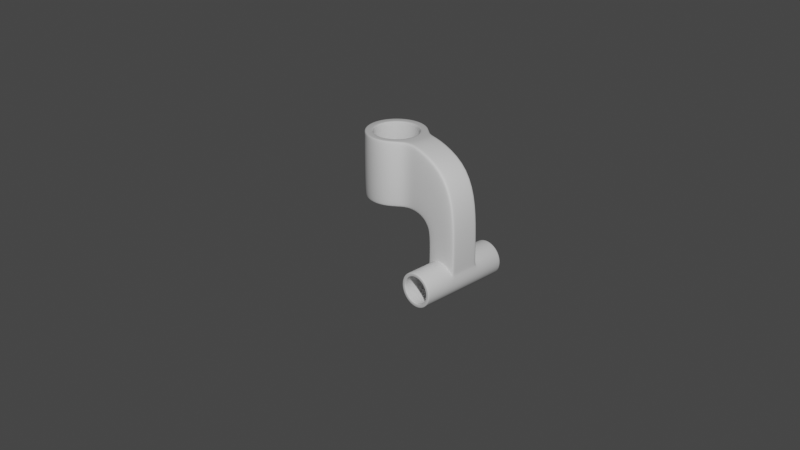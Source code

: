 # Source: metal-part-7.blend  (saved by Blender 3.6.13; exported with 4.5.12 LTS)
import bpy
from mathutils import Matrix  # noqa: F401  (used for matrix-valued properties, if any)

bpy.ops.wm.read_factory_settings(use_empty=True)
scene = bpy.context.scene
scene.name = 'Scene'

# ---- collections
col_collection = bpy.data.collections.new('Collection'); scene.collection.children.link(col_collection)
col_metal_part = bpy.data.collections.new('Metal Part'); scene.collection.children.link(col_metal_part)

# ---- node groups
ng_auto_smooth = bpy.data.node_groups.new('Auto Smooth', 'GeometryNodeTree')
_s = ng_auto_smooth.interface.new_socket(name='Geometry', in_out='OUTPUT', socket_type='NodeSocketGeometry')
_s = ng_auto_smooth.interface.new_socket(name='Geometry', in_out='INPUT', socket_type='NodeSocketGeometry')
_s = ng_auto_smooth.interface.new_socket(name='Angle', in_out='INPUT', socket_type='NodeSocketFloat')
_s.subtype = 'ANGLE'
_s.min_value = 0.0
_s.max_value = 3.142
ng_auto_smooth.is_modifier = True
_N = ng_auto_smooth.nodes; _L = ng_auto_smooth.links
n0 = _N.new('NodeGroupOutput'); n0.name = 'Group Output'; n0.location = (480, -100)
n1 = _N.new('NodeGroupInput'); n1.name = 'Group Input'; n1.location = (-420, -300)
n2 = _N.new('NodeGroupInput'); n2.name = 'Group Input.001'; n2.location = (-60, -100)
n3 = _N.new('GeometryNodeSetShadeSmooth'); n3.name = 'Set Shade Smooth'; n3.location = (120, -100)
n3.domain = 'EDGE'
n4 = _N.new('GeometryNodeSetShadeSmooth'); n4.name = 'Set Shade Smooth.001'; n4.location = (300, -100)
n5 = _N.new('GeometryNodeInputMeshEdgeAngle'); n5.name = 'Edge Angle'; n5.location = (-420, -220)
n6 = _N.new('GeometryNodeInputEdgeSmooth'); n6.name = 'Is Edge Smooth'; n6.location = (-60, -160)
n7 = _N.new('GeometryNodeInputShadeSmooth'); n7.name = 'Is Face Smooth'; n7.location = (-240, -340)
n8 = _N.new('FunctionNodeBooleanMath'); n8.name = 'Boolean Math'; n8.location = (-60, -220)
n9 = _N.new('FunctionNodeCompare'); n9.name = 'Compare'; n9.location = (-240, -180)
n9.operation = 'LESS_EQUAL'
_L.new(n5.outputs[0], n9.inputs[0])
_L.new(n4.outputs[0], n0.inputs[0])
_L.new(n1.outputs[1], n9.inputs[1])
_L.new(n9.outputs[0], n8.inputs[0])
_L.new(n7.outputs[0], n8.inputs[1])
_L.new(n2.outputs[0], n3.inputs[0])
_L.new(n6.outputs[0], n3.inputs[1])
_L.new(n3.outputs[0], n4.inputs[0])
_L.new(n8.outputs[0], n3.inputs[2])
n0.is_active_output = True

# ---- world
world_world = bpy.data.worlds.new('World'); scene.world = world_world
world_world.use_nodes = True; world_world.node_tree.nodes.clear()
_N = world_world.node_tree.nodes; _L = world_world.node_tree.links
n0 = _N.new('ShaderNodeOutputWorld'); n0.name = 'World Output'; n0.location = (300, 300)
n1 = _N.new('ShaderNodeBackground'); n1.name = 'Background'; n1.location = (10, 300)
n1.inputs[0].default_value = (0.05088, 0.05088, 0.05088, 1.0)
_L.new(n1.outputs[0], n0.inputs[0])
n0.is_active_output = True
world_world.color = (0.05088, 0.05088, 0.05088)
world_world.use_sun_shadow = False
world_world.sun_shadow_jitter_overblur = 0.0

# ---- cameras
cam_camera = bpy.data.cameras.new('Camera')
cam_camera.clip_end = 100.0
cam_camera.ortho_scale = 7.314

# ---- lights
light_light = bpy.data.lights.new('Light', 'POINT')
light_light.transmission_factor = 0.0
light_light.energy = 1000.0
light_light.shadow_soft_size = 0.1
light_light.shadow_maximum_resolution = 0.006
light_light.use_absolute_resolution = True

# ---- meshes
me_cylinder_001 = bpy.data.meshes.new('Cylinder.001')
me_cylinder_001.from_pydata([(0.5667, -0.166, 0.1814), (0.5667, -8.278e-09, 0.1814), (0.5921, -7.169e-09, 0.08669), (0.5921, -0.166, 0.08669), (0.6614, -4.139e-09, 0.01738), (0.6614, -0.166, 0.01738), (0.7561, 0.0, -0.007996), (0.7561, -0.166, -0.007996), (0.8508, 4.139e-09, 0.01738), (0.8508, -0.166, 0.01738), (0.9201, 7.169e-09, 0.08669), (0.9201, -0.166, 0.08669), (0.9454, 8.278e-09, 0.1814), (0.9454, -0.166, 0.1814), (0.9201, 7.169e-09, 0.2761), (0.8508, -0.166, 0.3454), (0.7561, -0.166, 0.3708), (0.6614, -0.166, 0.3454), (0.5921, -7.169e-09, 0.2761), (0.9201, 7.169e-09, 0.615), (0.8508, 4.139e-09, 0.615), (0.8508, -0.166, 0.615), (0.7561, 0.0, 0.615), (0.7561, -0.166, 0.615), (0.6614, -4.139e-09, 0.615), (0.6614, -0.166, 0.615), (0.5921, -7.169e-09, 0.615), (0.3991, -1.56e-08, 1.12), (0.3991, -1.56e-08, 1.291), (0.2976, -2.004e-08, 1.462), (0.3991, -1.56e-08, 1.462), (-0.3714, -4.928e-08, 0.9488), (-0.3714, -4.928e-08, 1.12), (-0.3714, -4.928e-08, 1.291), (-0.3265, -0.1672, 0.9488), (0.2976, -2.004e-08, 0.7778), (-0.3265, -0.1672, 1.12), (-0.3265, -0.1672, 1.291), (-0.2041, -0.2897, 0.9488), (-0.2041, -0.2897, 1.12), (-0.2041, -0.2897, 1.291), (-0.03688, -0.3345, 0.9488), (-0.03688, -0.3345, 1.12), (-0.03688, -0.3345, 1.291), (0.1304, -0.2897, 0.9488), (0.1304, -0.2897, 1.12), (0.1304, -0.2897, 1.291), (0.2528, -0.1672, 0.9488), (0.2528, -0.1672, 1.12), (0.2528, -0.1672, 1.291), (0.3991, -1.56e-08, 0.9488), (0.3991, -0.1672, 1.291), (0.3991, -0.1672, 1.12), (0.3991, -0.1672, 0.9488), (0.3991, -1.56e-08, 0.7778), (0.6717, -0.1666, 1.177), (0.6065, -0.1666, 1.018), (0.5444, -0.1666, 0.8658), (0.4957, -1.138e-08, 0.7476), (0.7393, -7.323e-10, 1.327), (0.7955, -0.1663, 0.9202), (0.7125, -0.1663, 0.835), (0.5546, -8.808e-09, 0.6881), (0.6326, -0.1663, 0.764), (0.8968, 6.15e-09, 1.03), (0.9201, 7.169e-09, 0.2957), (0.5921, -7.169e-09, 0.2957), (0.8508, -0.166, 0.361), (0.7561, -0.166, 0.3849), (0.6614, -0.166, 0.361), (0.9201, -0.1851, 0.2761), (0.8508, -0.1851, 0.3454), (0.7561, -0.1851, 0.3708), (0.6614, -0.1851, 0.3454), (0.5921, -0.1851, 0.2761), (0.2028, -2.418e-08, 1.447), (0.2259, -2.318e-08, 1.462), (0.2096, -2.389e-08, 1.458), (0.1707, -0.1199, 1.447), (0.1908, -0.1315, 1.462), (0.1766, -0.1233, 1.458), (0.08298, -0.2076, 1.447), (0.09506, -0.2285, 1.462), (0.08652, -0.2137, 1.458), (-0.03688, -0.2397, 1.447), (-0.03688, -0.2644, 1.462), (-0.03688, -0.247, 1.458), (-0.1567, -0.2076, 1.447), (-0.1688, -0.2285, 1.462), (-0.1603, -0.2137, 1.458), (-0.2445, -0.1199, 1.447), (-0.2646, -0.1315, 1.462), (-0.2504, -0.1233, 1.458), (-0.2766, -4.514e-08, 1.447), (-0.2996, -4.615e-08, 1.462), (-0.2833, -4.543e-08, 1.458), (0.2028, -2.418e-08, 0.7923), (0.2259, -2.318e-08, 0.7778), (0.2096, -2.389e-08, 0.7821), (0.1707, -0.1199, 0.7923), (0.1908, -0.1315, 0.7778), (0.1766, -0.1233, 0.7821), (0.08298, -0.2076, 0.7923), (0.09506, -0.2285, 0.7778), (0.08652, -0.2137, 0.7821), (-0.03688, -0.2397, 0.7923), (-0.03688, -0.2644, 0.7778), (-0.03688, -0.247, 0.7821), (-0.1567, -0.2076, 0.7923), (-0.1688, -0.2285, 0.7778), (-0.1603, -0.2137, 0.7821), (-0.2445, -0.1199, 0.7923), (-0.2646, -0.1315, 0.7778), (-0.2504, -0.1233, 0.7821), (-0.2766, -4.514e-08, 0.7923), (-0.2996, -4.615e-08, 0.7778), (-0.2833, -4.543e-08, 0.7821), (0.5733, -0.5017, 0.1814), (0.5667, -0.4847, 0.1814), (0.5686, -0.4967, 0.1814), (0.5921, -0.4847, 0.08669), (0.5978, -0.5017, 0.09002), (0.5937, -0.4967, 0.08767), (0.6614, -0.4847, 0.01738), (0.6647, -0.5017, 0.02314), (0.6623, -0.4967, 0.01906), (0.7561, -0.4847, -0.007996), (0.7561, -0.5017, -0.001338), (0.7561, -0.4967, -0.006046), (0.8508, -0.4847, 0.01738), (0.8474, -0.5017, 0.02314), (0.8498, -0.4967, 0.01906), (0.9201, -0.4847, 0.08669), (0.9143, -0.5017, 0.09002), (0.9184, -0.4967, 0.08767), (0.9454, -0.4847, 0.1814), (0.9388, -0.5017, 0.1814), (0.9435, -0.4967, 0.1814), (0.9201, -0.4847, 0.2761), (0.9143, -0.5017, 0.2727), (0.9184, -0.4967, 0.2751), (0.8508, -0.4847, 0.3454), (0.8474, -0.5017, 0.3396), (0.8498, -0.4967, 0.3437), (0.7561, -0.4847, 0.3708), (0.7561, -0.5017, 0.3641), (0.7561, -0.4967, 0.3688), (0.6614, -0.4847, 0.3454), (0.6647, -0.5017, 0.3396), (0.6623, -0.4967, 0.3437), (0.5921, -0.4847, 0.2761), (0.5978, -0.5017, 0.2727), (0.5937, -0.4967, 0.2751), (0.6094, -0.4847, 0.1814), (0.6028, -0.5017, 0.1814), (0.6075, -0.4967, 0.1814), (0.6233, -0.5017, 0.1047), (0.6291, -0.4847, 0.1081), (0.6274, -0.4967, 0.1071), (0.6794, -0.5017, 0.04862), (0.6827, -0.4847, 0.05439), (0.6818, -0.4967, 0.0527), (0.7561, -0.5017, 0.02809), (0.7561, -0.4847, 0.03474), (0.7561, -0.4967, 0.03279), (0.8327, -0.5017, 0.04862), (0.8294, -0.4847, 0.05439), (0.8304, -0.4967, 0.0527), (0.8888, -0.5017, 0.1047), (0.8831, -0.4847, 0.1081), (0.8847, -0.4967, 0.1071), (0.9094, -0.5017, 0.1814), (0.9027, -0.4847, 0.1814), (0.9047, -0.4967, 0.1814), (0.8888, -0.5017, 0.258), (0.8831, -0.4847, 0.2547), (0.8847, -0.4967, 0.2557), (0.8327, -0.5017, 0.3141), (0.8294, -0.4847, 0.3084), (0.8304, -0.4967, 0.3101), (0.7561, -0.5017, 0.3347), (0.7561, -0.4847, 0.328), (0.7561, -0.4967, 0.33), (0.6794, -0.5017, 0.3141), (0.6827, -0.4847, 0.3084), (0.6818, -0.4967, 0.3101), (0.6233, -0.5017, 0.258), (0.6291, -0.4847, 0.2547), (0.6274, -0.4967, 0.2557), (0.9201, -0.1453, 0.2761), (0.9181, -0.166, 0.2753), (0.5921, -0.1453, 0.2761), (0.59, -0.166, 0.2765), (0.9201, -0.1453, 0.615), (0.9184, -0.1599, 0.615), (0.5921, -0.1453, 0.615), (0.5944, -0.1599, 0.615), (0.2526, -0.1466, 1.462), (0.2527, -0.1612, 1.459), (0.3991, -0.1466, 1.462), (0.3991, -0.1612, 1.459), (0.1227, -0.2765, 1.462), (0.1281, -0.2858, 1.459), (-0.03688, -0.3196, 1.462), (-0.03688, -0.3301, 1.459), (-0.1971, -0.2775, 1.462), (-0.2021, -0.2861, 1.459), (-0.315, -0.1606, 1.462), (-0.3232, -0.1653, 1.459), (-0.3582, -4.87e-08, 1.462), (-0.3675, -4.911e-08, 1.459), (0.2526, -0.1466, 0.7778), (0.2527, -0.1612, 0.7801), (0.1227, -0.2765, 0.7778), (0.1281, -0.2858, 0.7801), (-0.03688, -0.3196, 0.7778), (-0.03688, -0.3301, 0.7801), (-0.1971, -0.2775, 0.7778), (-0.2021, -0.2861, 0.7801), (-0.315, -0.1606, 0.7778), (-0.3232, -0.1653, 0.7801), (-0.3582, -4.87e-08, 0.7778), (-0.3675, -4.911e-08, 0.7801), (0.3991, -0.1466, 0.7778), (0.3991, -0.1612, 0.7802), (0.7393, -0.146, 1.327), (0.7383, -0.1606, 1.325), (0.4957, -0.146, 0.7476), (0.4966, -0.1606, 0.7497), (0.8968, -0.1456, 1.03), (0.8953, -0.1602, 1.028), (0.5546, -0.1456, 0.6881), (0.5561, -0.1602, 0.6896), (0.9201, -0.1453, 0.2957), (0.9183, -0.1599, 0.2974), (0.5921, -0.1453, 0.2957), (0.5944, -0.1599, 0.2979), (0.6094, -6.41e-09, 0.1814), (0.6291, -5.551e-09, 0.1081), (0.6827, -3.205e-09, 0.05439), (0.7561, 0.0, 0.03474), (0.8294, 3.205e-09, 0.05439), (0.8831, 5.551e-09, 0.1081), (0.9027, 6.41e-09, 0.1814), (0.8831, 5.551e-09, 0.2547), (0.8294, 3.205e-09, 0.3084), (0.7561, 0.0, 0.328), (0.6827, -3.205e-09, 0.3084), (0.6291, -5.551e-09, 0.2547), (0.5667, 0.166, 0.1814), (0.5921, 0.166, 0.08669), (0.6614, 0.166, 0.01738), (0.7561, 0.166, -0.007996), (0.8508, 0.166, 0.01738), (0.9201, 0.166, 0.08669), (0.9454, 0.166, 0.1814), (0.8508, 0.166, 0.3454), (0.7561, 0.166, 0.3708), (0.6614, 0.166, 0.3454), (0.8508, 0.166, 0.615), (0.7561, 0.166, 0.615), (0.6614, 0.166, 0.615), (-0.3265, 0.1672, 0.9488), (-0.3265, 0.1672, 1.12), (-0.3265, 0.1672, 1.291), (-0.2041, 0.2897, 0.9488), (-0.2041, 0.2897, 1.12), (-0.2041, 0.2897, 1.291), (-0.03688, 0.3345, 0.9488), (-0.03688, 0.3345, 1.12), (-0.03688, 0.3345, 1.291), (0.1304, 0.2897, 0.9488), (0.1304, 0.2897, 1.12), (0.1304, 0.2897, 1.291), (0.2528, 0.1672, 0.9488), (0.2528, 0.1672, 1.12), (0.2528, 0.1672, 1.291), (0.3991, 0.1672, 1.291), (0.3991, 0.1672, 1.12), (0.3991, 0.1672, 0.9488), (0.6717, 0.1666, 1.177), (0.6065, 0.1666, 1.018), (0.5444, 0.1666, 0.8658), (0.7955, 0.1663, 0.9202), (0.7125, 0.1663, 0.835), (0.6326, 0.1663, 0.764), (0.8508, 0.166, 0.361), (0.7561, 0.166, 0.3849), (0.6614, 0.166, 0.361), (0.9201, 0.1851, 0.2761), (0.8508, 0.1851, 0.3454), (0.7561, 0.1851, 0.3708), (0.6614, 0.1851, 0.3454), (0.5921, 0.1851, 0.2761), (0.1707, 0.1199, 1.447), (0.1908, 0.1315, 1.462), (0.1766, 0.1233, 1.458), (0.08298, 0.2076, 1.447), (0.09506, 0.2285, 1.462), (0.08652, 0.2137, 1.458), (-0.03688, 0.2397, 1.447), (-0.03688, 0.2644, 1.462), (-0.03688, 0.247, 1.458), (-0.1567, 0.2076, 1.447), (-0.1688, 0.2285, 1.462), (-0.1603, 0.2137, 1.458), (-0.2445, 0.1199, 1.447), (-0.2646, 0.1315, 1.462), (-0.2504, 0.1233, 1.458), (0.1707, 0.1199, 0.7923), (0.1908, 0.1315, 0.7778), (0.1766, 0.1233, 0.7821), (0.08298, 0.2076, 0.7923), (0.09506, 0.2285, 0.7778), (0.08652, 0.2137, 0.7821), (-0.03688, 0.2397, 0.7923), (-0.03688, 0.2644, 0.7778), (-0.03688, 0.247, 0.7821), (-0.1567, 0.2076, 0.7923), (-0.1688, 0.2285, 0.7778), (-0.1603, 0.2137, 0.7821), (-0.2445, 0.1199, 0.7923), (-0.2646, 0.1315, 0.7778), (-0.2504, 0.1233, 0.7821), (0.5733, 0.5017, 0.1814), (0.5667, 0.4847, 0.1814), (0.5686, 0.4967, 0.1814), (0.5921, 0.4847, 0.08669), (0.5978, 0.5017, 0.09002), (0.5937, 0.4967, 0.08767), (0.6614, 0.4847, 0.01738), (0.6647, 0.5017, 0.02314), (0.6623, 0.4967, 0.01906), (0.7561, 0.4847, -0.007996), (0.7561, 0.5017, -0.001338), (0.7561, 0.4967, -0.006046), (0.8508, 0.4847, 0.01738), (0.8474, 0.5017, 0.02314), (0.8498, 0.4967, 0.01906), (0.9201, 0.4847, 0.08669), (0.9143, 0.5017, 0.09002), (0.9184, 0.4967, 0.08767), (0.9454, 0.4847, 0.1814), (0.9388, 0.5017, 0.1814), (0.9435, 0.4967, 0.1814), (0.9201, 0.4847, 0.2761), (0.9143, 0.5017, 0.2727), (0.9184, 0.4967, 0.2751), (0.8508, 0.4847, 0.3454), (0.8474, 0.5017, 0.3396), (0.8498, 0.4967, 0.3437), (0.7561, 0.4847, 0.3708), (0.7561, 0.5017, 0.3641), (0.7561, 0.4967, 0.3688), (0.6614, 0.4847, 0.3454), (0.6647, 0.5017, 0.3396), (0.6623, 0.4967, 0.3437), (0.5921, 0.4847, 0.2761), (0.5978, 0.5017, 0.2727), (0.5937, 0.4967, 0.2751), (0.6094, 0.4847, 0.1814), (0.6028, 0.5017, 0.1814), (0.6075, 0.4967, 0.1814), (0.6233, 0.5017, 0.1047), (0.6291, 0.4847, 0.1081), (0.6274, 0.4967, 0.1071), (0.6794, 0.5017, 0.04862), (0.6827, 0.4847, 0.05439), (0.6818, 0.4967, 0.0527), (0.7561, 0.5017, 0.02809), (0.7561, 0.4847, 0.03474), (0.7561, 0.4967, 0.03279), (0.8327, 0.5017, 0.04862), (0.8294, 0.4847, 0.05439), (0.8304, 0.4967, 0.0527), (0.8888, 0.5017, 0.1047), (0.8831, 0.4847, 0.1081), (0.8847, 0.4967, 0.1071), (0.9094, 0.5017, 0.1814), (0.9027, 0.4847, 0.1814), (0.9047, 0.4967, 0.1814), (0.8888, 0.5017, 0.258), (0.8831, 0.4847, 0.2547), (0.8847, 0.4967, 0.2557), (0.8327, 0.5017, 0.3141), (0.8294, 0.4847, 0.3084), (0.8304, 0.4967, 0.3101), (0.7561, 0.5017, 0.3347), (0.7561, 0.4847, 0.328), (0.7561, 0.4967, 0.33), (0.6794, 0.5017, 0.3141), (0.6827, 0.4847, 0.3084), (0.6818, 0.4967, 0.3101), (0.6233, 0.5017, 0.258), (0.6291, 0.4847, 0.2547), (0.6274, 0.4967, 0.2557), (0.9201, 0.1453, 0.2761), (0.9181, 0.166, 0.2753), (0.5921, 0.1453, 0.2761), (0.59, 0.166, 0.2765), (0.9201, 0.1453, 0.615), (0.9184, 0.1599, 0.615), (0.5921, 0.1453, 0.615), (0.5944, 0.1599, 0.615), (0.2526, 0.1466, 1.462), (0.2527, 0.1612, 1.459), (0.3991, 0.1466, 1.462), (0.3991, 0.1612, 1.459), (0.1227, 0.2765, 1.462), (0.1281, 0.2858, 1.459), (-0.03688, 0.3196, 1.462), (-0.03688, 0.3301, 1.459), (-0.1971, 0.2775, 1.462), (-0.2021, 0.2861, 1.459), (-0.315, 0.1606, 1.462), (-0.3232, 0.1653, 1.459), (0.2526, 0.1466, 0.7778), (0.2527, 0.1612, 0.7801), (0.1227, 0.2765, 0.7778), (0.1281, 0.2858, 0.7801), (-0.03688, 0.3196, 0.7778), (-0.03688, 0.3301, 0.7801), (-0.1971, 0.2775, 0.7778), (-0.2021, 0.2861, 0.7801), (-0.315, 0.1606, 0.7778), (-0.3232, 0.1653, 0.7801), (0.3991, 0.1466, 0.7778), (0.3991, 0.1612, 0.7802), (0.7393, 0.146, 1.327), (0.7383, 0.1606, 1.325), (0.4957, 0.146, 0.7476), (0.4966, 0.1606, 0.7497), (0.8968, 0.1456, 1.03), (0.8953, 0.1602, 1.028), (0.5546, 0.1456, 0.6881), (0.5561, 0.1602, 0.6896), (0.9201, 0.1453, 0.2957), (0.9183, 0.1599, 0.2974), (0.5921, 0.1453, 0.2957), (0.5944, 0.1599, 0.2979)], [], [(7, 9, 129, 126), (9, 11, 132, 129), (3, 2, 4, 5), (13, 70, 138, 135), (11, 10, 12, 13), (138, 70, 71, 141), (141, 71, 72, 144), (144, 72, 73, 147), (147, 73, 74, 150), (118, 0, 3, 120), (196, 236, 69, 25), (120, 3, 5, 123), (69, 68, 23, 25), (72, 16, 17, 73), (68, 67, 21, 23), (71, 15, 16, 72), (190, 234, 67, 15), (189, 13, 12, 14), (9, 8, 10, 11), (7, 6, 8, 9), (5, 7, 126, 123), (5, 4, 6, 7), (150, 74, 0, 118), (1, 0, 191, 18), (194, 230, 60, 21), (203, 201, 82, 85), (225, 59, 30, 199), (56, 55, 51, 52), (57, 56, 52, 53), (66, 235, 195, 26), (233, 65, 19, 193), (193, 19, 64, 229), (49, 48, 52, 51), (29, 197, 199, 30), (205, 203, 85, 88), (209, 207, 91, 94), (229, 64, 59, 225), (228, 232, 63, 57), (58, 227, 223, 54), (207, 205, 88, 91), (206, 208, 37, 40), (48, 47, 53, 52), (35, 211, 100, 97), (48, 49, 46, 45), (47, 48, 45, 44), (211, 213, 103, 100), (45, 46, 43, 42), (44, 45, 42, 41), (213, 215, 106, 103), (42, 43, 40, 39), (41, 42, 39, 38), (215, 217, 109, 106), (39, 40, 37, 36), (38, 39, 36, 34), (217, 219, 112, 109), (36, 37, 33, 32), (34, 36, 32, 31), (219, 221, 115, 112), (197, 29, 76, 79), (201, 197, 79, 82), (212, 224, 53, 47), (232, 196, 25, 63), (62, 231, 227, 58), (63, 61, 56, 57), (61, 60, 55, 56), (226, 200, 51, 55), (23, 21, 60, 61), (25, 23, 61, 63), (26, 195, 231, 62), (200, 198, 49, 51), (236, 192, 17, 69), (216, 214, 44, 41), (81, 102, 105, 84), (224, 228, 57, 53), (220, 218, 38, 34), (211, 35, 54, 223), (75, 96, 99, 78), (90, 111, 114, 93), (214, 212, 47, 44), (84, 105, 108, 87), (218, 216, 41, 38), (78, 99, 102, 81), (222, 220, 34, 31), (87, 108, 111, 90), (198, 202, 46, 49), (202, 204, 43, 46), (230, 226, 55, 60), (204, 206, 40, 43), (208, 210, 33, 37), (11, 13, 135, 132), (117, 121, 156, 154), (121, 124, 159, 156), (124, 127, 162, 159), (127, 130, 165, 162), (130, 133, 168, 165), (133, 136, 171, 168), (136, 139, 174, 171), (139, 142, 177, 174), (142, 145, 180, 177), (145, 148, 183, 180), (148, 151, 186, 183), (151, 117, 154, 186), (18, 191, 235, 66), (75, 78, 80, 77), (77, 80, 79, 76), (78, 81, 83, 80), (80, 83, 82, 79), (81, 84, 86, 83), (83, 86, 85, 82), (84, 87, 89, 86), (86, 89, 88, 85), (87, 90, 92, 89), (89, 92, 91, 88), (90, 93, 95, 92), (92, 95, 94, 91), (112, 115, 116, 113), (113, 116, 114, 111), (109, 112, 113, 110), (110, 113, 111, 108), (106, 109, 110, 107), (107, 110, 108, 105), (103, 106, 107, 104), (104, 107, 105, 102), (100, 103, 104, 101), (101, 104, 102, 99), (97, 100, 101, 98), (98, 101, 99, 96), (121, 117, 119, 122), (122, 119, 118, 120), (124, 121, 122, 125), (125, 122, 120, 123), (127, 124, 125, 128), (128, 125, 123, 126), (130, 127, 128, 131), (131, 128, 126, 129), (133, 130, 131, 134), (134, 131, 129, 132), (136, 133, 134, 137), (137, 134, 132, 135), (139, 136, 137, 140), (140, 137, 135, 138), (142, 139, 140, 143), (143, 140, 138, 141), (145, 142, 143, 146), (146, 143, 141, 144), (148, 145, 146, 149), (149, 146, 144, 147), (151, 148, 149, 152), (152, 149, 147, 150), (117, 151, 152, 119), (119, 152, 150, 118), (157, 153, 155, 158), (158, 155, 154, 156), (160, 157, 158, 161), (161, 158, 156, 159), (163, 160, 161, 164), (164, 161, 159, 162), (166, 163, 164, 167), (167, 164, 162, 165), (169, 166, 167, 170), (170, 167, 165, 168), (172, 169, 170, 173), (173, 170, 168, 171), (175, 172, 173, 176), (176, 173, 171, 174), (178, 175, 176, 179), (179, 176, 174, 177), (181, 178, 179, 182), (182, 179, 177, 180), (184, 181, 182, 185), (185, 182, 180, 183), (187, 184, 185, 188), (188, 185, 183, 186), (153, 187, 188, 155), (155, 188, 186, 154), (189, 14, 65, 233), (234, 194, 21, 67), (16, 15, 67, 68), (17, 16, 68, 69), (236, 196, 195, 235), (233, 193, 194, 234), (225, 199, 200, 226), (229, 225, 226, 230), (197, 201, 202, 198), (201, 203, 204, 202), (203, 205, 206, 204), (205, 207, 208, 206), (207, 209, 210, 208), (198, 200, 199, 197), (224, 212, 211, 223), (220, 222, 221, 219), (218, 220, 219, 217), (216, 218, 217, 215), (214, 216, 215, 213), (212, 214, 213, 211), (228, 224, 223, 227), (232, 228, 227, 231), (193, 229, 230, 194), (196, 232, 231, 195), (189, 233, 234, 190), (190, 15, 71, 70), (17, 192, 74, 73), (191, 192, 236, 235), (189, 190, 70, 13), (0, 1, 2, 3), (192, 191, 0, 74), (184, 187, 248, 247), (178, 181, 246, 245), (172, 175, 244, 243), (187, 153, 237, 248), (166, 169, 242, 241), (160, 163, 240, 239), (181, 184, 247, 246), (175, 178, 245, 244), (169, 172, 243, 242), (153, 157, 238, 237), (163, 166, 241, 240), (157, 160, 239, 238), (252, 333, 336, 253), (253, 336, 339, 254), (250, 251, 4, 2), (255, 342, 345, 289), (254, 255, 12, 10), (345, 348, 290, 289), (348, 351, 291, 290), (351, 354, 292, 291), (354, 357, 293, 292), (325, 327, 250, 249), (403, 261, 288, 439), (327, 330, 251, 250), (288, 261, 260, 287), (291, 292, 258, 257), (287, 260, 259, 286), (290, 291, 257, 256), (397, 256, 286, 437), (396, 14, 12, 255), (253, 254, 10, 8), (252, 253, 8, 6), (251, 330, 333, 252), (251, 252, 6, 4), (357, 325, 249, 293), (1, 18, 398, 249), (401, 259, 283, 433), (410, 301, 298, 408), (428, 406, 30, 59), (281, 278, 277, 280), (282, 279, 278, 281), (66, 26, 402, 438), (436, 400, 19, 65), (400, 432, 64, 19), (276, 277, 278, 275), (29, 30, 406, 404), (412, 304, 301, 410), (209, 94, 307, 414), (432, 428, 59, 64), (431, 282, 285, 435), (58, 54, 426, 430), (414, 307, 304, 412), (413, 267, 264, 415), (275, 278, 279, 274), (35, 97, 310, 416), (275, 272, 273, 276), (274, 271, 272, 275), (416, 310, 313, 418), (272, 269, 270, 273), (271, 268, 269, 272), (418, 313, 316, 420), (269, 266, 267, 270), (268, 265, 266, 269), (420, 316, 319, 422), (266, 263, 264, 267), (265, 262, 263, 266), (422, 319, 322, 424), (263, 32, 33, 264), (262, 31, 32, 263), (424, 322, 115, 221), (404, 295, 76, 29), (408, 298, 295, 404), (417, 274, 279, 427), (435, 285, 261, 403), (62, 58, 430, 434), (285, 282, 281, 284), (284, 281, 280, 283), (429, 280, 277, 407), (260, 284, 283, 259), (261, 285, 284, 260), (26, 62, 434, 402), (407, 277, 276, 405), (439, 288, 258, 399), (421, 268, 271, 419), (297, 300, 315, 312), (427, 279, 282, 431), (425, 262, 265, 423), (416, 426, 54, 35), (75, 294, 309, 96), (306, 93, 114, 321), (419, 271, 274, 417), (300, 303, 318, 315), (423, 265, 268, 421), (294, 297, 312, 309), (222, 31, 262, 425), (303, 306, 321, 318), (405, 276, 273, 409), (409, 273, 270, 411), (433, 283, 280, 429), (411, 270, 267, 413), (415, 264, 33, 210), (254, 339, 342, 255), (324, 361, 363, 328), (328, 363, 366, 331), (331, 366, 369, 334), (334, 369, 372, 337), (337, 372, 375, 340), (340, 375, 378, 343), (343, 378, 381, 346), (346, 381, 384, 349), (349, 384, 387, 352), (352, 387, 390, 355), (355, 390, 393, 358), (358, 393, 361, 324), (18, 66, 438, 398), (75, 77, 296, 294), (77, 76, 295, 296), (294, 296, 299, 297), (296, 295, 298, 299), (297, 299, 302, 300), (299, 298, 301, 302), (300, 302, 305, 303), (302, 301, 304, 305), (303, 305, 308, 306), (305, 304, 307, 308), (306, 308, 95, 93), (308, 307, 94, 95), (322, 323, 116, 115), (323, 321, 114, 116), (319, 320, 323, 322), (320, 318, 321, 323), (316, 317, 320, 319), (317, 315, 318, 320), (313, 314, 317, 316), (314, 312, 315, 317), (310, 311, 314, 313), (311, 309, 312, 314), (97, 98, 311, 310), (98, 96, 309, 311), (328, 329, 326, 324), (329, 327, 325, 326), (331, 332, 329, 328), (332, 330, 327, 329), (334, 335, 332, 331), (335, 333, 330, 332), (337, 338, 335, 334), (338, 336, 333, 335), (340, 341, 338, 337), (341, 339, 336, 338), (343, 344, 341, 340), (344, 342, 339, 341), (346, 347, 344, 343), (347, 345, 342, 344), (349, 350, 347, 346), (350, 348, 345, 347), (352, 353, 350, 349), (353, 351, 348, 350), (355, 356, 353, 352), (356, 354, 351, 353), (358, 359, 356, 355), (359, 357, 354, 356), (324, 326, 359, 358), (326, 325, 357, 359), (364, 365, 362, 360), (365, 363, 361, 362), (367, 368, 365, 364), (368, 366, 363, 365), (370, 371, 368, 367), (371, 369, 366, 368), (373, 374, 371, 370), (374, 372, 369, 371), (376, 377, 374, 373), (377, 375, 372, 374), (379, 380, 377, 376), (380, 378, 375, 377), (382, 383, 380, 379), (383, 381, 378, 380), (385, 386, 383, 382), (386, 384, 381, 383), (388, 389, 386, 385), (389, 387, 384, 386), (391, 392, 389, 388), (392, 390, 387, 389), (394, 395, 392, 391), (395, 393, 390, 392), (360, 362, 395, 394), (362, 361, 393, 395), (396, 436, 65, 14), (437, 286, 259, 401), (257, 287, 286, 256), (258, 288, 287, 257), (439, 438, 402, 403), (436, 437, 401, 400), (428, 429, 407, 406), (432, 433, 429, 428), (404, 405, 409, 408), (408, 409, 411, 410), (410, 411, 413, 412), (412, 413, 415, 414), (414, 415, 210, 209), (405, 404, 406, 407), (427, 426, 416, 417), (425, 424, 221, 222), (423, 422, 424, 425), (421, 420, 422, 423), (419, 418, 420, 421), (417, 416, 418, 419), (431, 430, 426, 427), (435, 434, 430, 431), (400, 401, 433, 432), (403, 402, 434, 435), (396, 397, 437, 436), (397, 289, 290, 256), (258, 292, 293, 399), (398, 438, 439, 399), (396, 255, 289, 397), (249, 250, 2, 1), (399, 293, 249, 398), (391, 247, 248, 394), (385, 245, 246, 388), (379, 243, 244, 382), (394, 248, 237, 360), (373, 241, 242, 376), (367, 239, 240, 370), (388, 246, 247, 391), (382, 244, 245, 385), (376, 242, 243, 379), (360, 237, 238, 364), (370, 240, 241, 373), (364, 238, 239, 367)])
me_cylinder_001.polygons.foreach_set('use_smooth', [True] * 436)
_uv = me_cylinder_001.uv_layers.new(name='UVMap')
_uv.uv.foreach_set('vector', [0.75, 0.25, 0.6667, 0.25, 0.6667, 0.01269, 0.75, 0.01269, 0.6667, 0.25, 0.5833, 0.25, 0.5833, 0.01269, 0.6667, 0.01269, 0.9167, 0.25, 0.9167, 0.5, 0.8333, 0.5, 0.8333, 0.25, 0.5, 0.25, 0.4167, 0.2357, 0.4167, 0.01269, 0.5, 0.01269, 0.5833, 0.25, 0.5833, 0.5, 0.5, 0.5, 0.5, 0.25, 0.4167, 0.01269, 0.4167, 0.2357, 0.3333, 0.2357, 0.3333, 0.01269, 0.3333, 0.01269, 0.3333, 0.2357, 0.25, 0.2357, 0.25, 0.01269, 0.25, 0.01269, 0.25, 0.2357, 0.1667, 0.2357, 0.1667, 0.01269, 0.1667, 0.01269, 0.1667, 0.2357, 0.08333, 0.2357, 0.08333, 0.01269, 1.0, 0.01269, 1.0, 0.25, 0.9167, 0.25, 0.9167, 0.01269, 0.08333, 0.25, 0.08333, 0.25, 0.1667, 0.25, 0.1667, 0.25, 0.9167, 0.01269, 0.9167, 0.25, 0.8333, 0.25, 0.8333, 0.01269, 0.1667, 0.25, 0.25, 0.25, 0.25, 0.25, 0.1667, 0.25, 0.25, 0.2357, 0.25, 0.25, 0.1667, 0.25, 0.1667, 0.2357, 0.25, 0.25, 0.3333, 0.25, 0.3333, 0.25, 0.25, 0.25, 0.3333, 0.2357, 0.3333, 0.25, 0.25, 0.25, 0.25, 0.2357, 0.4167, 0.25, 0.4167, 0.25, 0.3333, 0.25, 0.3333, 0.25, 0.4167, 0.2811, 0.5, 0.25, 0.5, 0.5, 0.4167, 0.5, 0.6667, 0.25, 0.6667, 0.5, 0.5833, 0.5, 0.5833, 0.25, 0.75, 0.25, 0.75, 0.5, 0.6667, 0.5, 0.6667, 0.25, 0.8333, 0.25, 0.75, 0.25, 0.75, 0.01269, 0.8333, 0.01269, 0.8333, 0.25, 0.8333, 0.5, 0.75, 0.5, 0.75, 0.25, 0.08333, 0.01269, 0.08333, 0.2357, 7.451e-08, 0.25, 7.451e-08, 0.01269, 7.451e-08, 0.5, 7.451e-08, 0.25, 0.08333, 0.2811, 0.08333, 0.5, 0.0, 0.0, 0.0, 0.0, 0.0, 0.0, 0.0, 0.0, 0.5, 1.0, 0.5833, 1.0, 0.5833, 1.0, 0.5, 1.0, 0.0, 0.0, 0.0, 0.0, 0.0, 0.0, 0.0, 0.0, 0.0, 0.0, 0.0, 0.0, 0.0, 0.0, 0.0, 0.0, 0.0, 0.0, 0.0, 0.0, 0.0, 0.0, 0.0, 0.0, 0.08333, 0.5, 0.08333, 0.2811, 0.08333, 0.2811, 0.08333, 0.5, 0.4167, 0.2811, 0.4167, 0.5, 0.4167, 0.5, 0.4167, 0.2811, 0.0, 0.0, 0.0, 0.0, 0.0, 0.0, 0.0, 0.0, 0.6667, 0.9375, 0.6667, 0.875, 0.6667, 0.875, 0.6667, 0.9375, 0.0, 0.0, 0.0, 0.0, 0.0, 0.0, 0.0, 0.0, 0.4167, 1.0, 0.5, 1.0, 0.5, 1.0, 0.4167, 1.0, 0.25, 1.0, 0.3333, 1.0, 0.3333, 1.0, 0.25, 1.0, 0.0, 0.0, 0.0, 0.0, 0.0, 0.0, 0.0, 0.0, 0.0, 0.0, 0.0, 0.0, 0.0, 0.0, 0.0, 0.0, 0.0, 0.0, 0.0, 0.0, 0.0, 0.0, 0.0, 0.0, 0.3333, 1.0, 0.4167, 1.0, 0.4167, 1.0, 0.3333, 1.0, 0.4171, 1.0, 0.3343, 1.0, 0.3333, 0.9375, 0.4167, 0.9375, 0.6667, 0.875, 0.6667, 0.8125, 0.6667, 0.8125, 0.6667, 0.875, 0.0, 0.0, 0.0, 0.0, 0.0, 0.0, 0.0, 0.0, 0.6667, 0.875, 0.6667, 0.9375, 0.5833, 0.9375, 0.5833, 0.875, 0.6667, 0.8125, 0.6667, 0.875, 0.5833, 0.875, 0.5833, 0.8125, 0.6759, 0.75, 0.5833, 0.75, 0.5833, 0.75, 0.6667, 0.75, 0.5833, 0.875, 0.5833, 0.9375, 0.5, 0.9375, 0.5, 0.875, 0.5833, 0.8125, 0.5833, 0.875, 0.5, 0.875, 0.5, 0.8125, 0.5833, 0.75, 0.5, 0.75, 0.5, 0.75, 0.5833, 0.75, 0.5, 0.875, 0.5, 0.9375, 0.4167, 0.9375, 0.4167, 0.875, 0.5, 0.8125, 0.5, 0.875, 0.4167, 0.875, 0.4167, 0.8125, 0.5, 0.75, 0.4167, 0.75, 0.4167, 0.75, 0.5, 0.75, 0.4167, 0.875, 0.4167, 0.9375, 0.3333, 0.9375, 0.3333, 0.875, 0.4167, 0.8125, 0.4167, 0.875, 0.3333, 0.875, 0.3333, 0.8125, 0.4167, 0.75, 0.3333, 0.75, 0.3333, 0.75, 0.4167, 0.75, 0.3333, 0.875, 0.3333, 0.9375, 0.25, 0.9375, 0.25, 0.875, 0.3333, 0.8125, 0.3333, 0.875, 0.25, 0.875, 0.25, 0.8125, 0.3333, 0.75, 0.25, 0.75, 0.25, 0.75, 0.3333, 0.75, 0.0, 0.0, 0.0, 0.0, 0.0, 0.0, 0.0, 0.0, 0.5833, 1.0, 0.6759, 1.0, 0.6667, 1.0, 0.5833, 1.0, 0.6667, 0.75, 0.6667, 0.75, 0.6667, 0.8125, 0.6667, 0.8125, 0.0, 0.0, 0.0, 0.0, 0.0, 0.0, 0.0, 0.0, 0.0, 0.0, 0.0, 0.0, 0.0, 0.0, 0.0, 0.0, 0.0, 0.0, 0.0, 0.0, 0.0, 0.0, 0.0, 0.0, 0.0, 0.0, 0.0, 0.0, 0.0, 0.0, 0.0, 0.0, 0.0, 0.0, 0.0, 0.0, 0.0, 0.0, 0.0, 0.0, 0.0, 0.0, 0.0, 0.0, 0.0, 0.0, 0.0, 0.0, 0.0, 0.0, 0.0, 0.0, 0.0, 0.0, 0.0, 0.0, 0.0, 0.0, 0.0, 0.0, 0.0, 0.0, 0.0, 0.0, 0.6667, 1.0, 0.6667, 1.0, 0.6667, 0.9375, 0.6667, 0.9375, 0.08333, 0.25, 0.08333, 0.25, 0.1667, 0.25, 0.1667, 0.25, 0.5, 0.75, 0.5828, 0.75, 0.5833, 0.8125, 0.5, 0.8125, 0.0, 0.0, 0.0, 0.0, 0.0, 0.0, 0.0, 0.0, 0.0, 0.0, 0.0, 0.0, 0.0, 0.0, 0.0, 0.0, 0.3343, 0.75, 0.4171, 0.75, 0.4167, 0.8125, 0.3333, 0.8125, 0.0, 0.0, 0.0, 0.0, 0.0, 0.0, 0.0, 0.0, 0.0, 0.0, 0.0, 0.0, 0.0, 0.0, 0.0, 0.0, 0.0, 0.0, 0.0, 0.0, 0.0, 0.0, 0.0, 0.0, 0.5828, 0.75, 0.6667, 0.75, 0.6667, 0.8125, 0.5833, 0.8125, 0.0, 0.0, 0.0, 0.0, 0.0, 0.0, 0.0, 0.0, 0.4171, 0.75, 0.5, 0.75, 0.5, 0.8125, 0.4167, 0.8125, 0.0, 0.0, 0.0, 0.0, 0.0, 0.0, 0.0, 0.0, 0.25, 0.75, 0.3343, 0.75, 0.3333, 0.8125, 0.25, 0.8125, 0.0, 0.0, 0.0, 0.0, 0.0, 0.0, 0.0, 0.0, 0.6667, 1.0, 0.5828, 1.0, 0.5833, 0.9375, 0.6667, 0.9375, 0.5828, 1.0, 0.5, 1.0, 0.5, 0.9375, 0.5833, 0.9375, 0.0, 0.0, 0.0, 0.0, 0.0, 0.0, 0.0, 0.0, 0.5, 1.0, 0.4171, 1.0, 0.4167, 0.9375, 0.5, 0.9375, 0.3343, 1.0, 0.25, 1.0, 0.25, 0.9375, 0.3333, 0.9375, 0.5833, 0.25, 0.5, 0.25, 0.5, 0.01269, 0.5833, 0.01269, 1.0, 0.0, 0.9167, 0.0, 0.9167, 0.0, 1.0, 0.0, 0.9167, 0.0, 0.8333, 0.0, 0.8333, 0.0, 0.9167, 0.0, 0.8333, 0.0, 0.75, 0.0, 0.75, 0.0, 0.8333, 0.0, 0.75, 0.0, 0.6667, 0.0, 0.6667, 0.0, 0.75, 0.0, 0.6667, 0.0, 0.5833, 0.0, 0.5833, 0.0, 0.6667, 0.0, 0.5833, 0.0, 0.5, 0.0, 0.5, 0.0, 0.5833, 0.0, 0.5, 0.0, 0.4167, 0.0, 0.4167, 0.0, 0.5, 0.0, 0.4167, 0.0, 0.3333, 0.0, 0.3333, 0.0, 0.4167, 0.0, 0.3333, 0.0, 0.25, 0.0, 0.25, 0.0, 0.3333, 0.0, 0.25, 0.0, 0.1667, 0.0, 0.1667, 0.0, 0.25, 0.0, 0.1667, 0.0, 0.08333, 0.0, 0.08333, 0.0, 0.1667, 0.0, 0.08333, 0.0, 7.451e-08, 0.0, 7.451e-08, 0.0, 0.08333, 0.0, 0.08333, 0.5, 0.08333, 0.2811, 0.08333, 0.2811, 0.08333, 0.5, 0.0, 0.0, 0.0, 0.0, 0.0, 0.0, 0.0, 0.0, 0.0, 0.0, 0.0, 0.0, 0.0, 0.0, 0.0, 0.0, 0.0, 0.0, 0.0, 0.0, 0.0, 0.0, 0.0, 0.0, 0.6667, 1.0, 0.5856, 1.0, 0.5833, 1.0, 0.6667, 1.0, 0.0, 0.0, 0.0, 0.0, 0.0, 0.0, 0.0, 0.0, 0.5833, 1.0, 0.5, 1.0, 0.5, 1.0, 0.5833, 1.0, 0.0, 0.0, 0.0, 0.0, 0.0, 0.0, 0.0, 0.0, 0.5, 1.0, 0.4167, 1.0, 0.4167, 1.0, 0.5, 1.0, 0.0, 0.0, 0.0, 0.0, 0.0, 0.0, 0.0, 0.0, 0.4144, 1.0, 0.3333, 1.0, 0.3333, 1.0, 0.4167, 1.0, 0.0, 0.0, 0.0, 0.0, 0.0, 0.0, 0.0, 0.0, 0.3298, 1.0, 0.25, 1.0, 0.25, 1.0, 0.3333, 1.0, 0.3333, 0.75, 0.25, 0.75, 0.25, 0.75, 0.3298, 0.75, 0.0, 0.0, 0.0, 0.0, 0.0, 0.0, 0.0, 0.0, 0.4167, 0.75, 0.3333, 0.75, 0.3333, 0.75, 0.4144, 0.75, 0.0, 0.0, 0.0, 0.0, 0.0, 0.0, 0.0, 0.0, 0.5, 0.75, 0.4167, 0.75, 0.4167, 0.75, 0.5, 0.75, 0.0, 0.0, 0.0, 0.0, 0.0, 0.0, 0.0, 0.0, 0.5833, 0.75, 0.5, 0.75, 0.5, 0.75, 0.5833, 0.75, 0.0, 0.0, 0.0, 0.0, 0.0, 0.0, 0.0, 0.0, 0.6667, 0.75, 0.5833, 0.75, 0.5856, 0.75, 0.6667, 0.75, 0.0, 0.0, 0.0, 0.0, 0.0, 0.0, 0.0, 0.0, 0.0, 0.0, 0.0, 0.0, 0.0, 0.0, 0.0, 0.0, 0.0, 0.0, 0.0, 0.0, 0.0, 0.0, 0.0, 0.0, 0.9167, 0.0, 1.0, 0.0, 0.9996, 0.0, 0.9167, 0.0, 0.9167, 0.0, 0.9996, 0.0, 1.0, 0.01269, 0.9167, 0.01269, 0.8333, 0.0, 0.9167, 0.0, 0.9167, 0.0, 0.8333, 0.0, 0.8333, 0.0, 0.9167, 0.0, 0.9167, 0.01269, 0.8333, 0.01269, 0.75, 0.0, 0.8333, 0.0, 0.8333, 0.0, 0.75, 0.0, 0.75, 0.0, 0.8333, 0.0, 0.8333, 0.01269, 0.75, 0.01269, 0.6667, 0.0, 0.75, 0.0, 0.75, 0.0, 0.6667, 0.0, 0.6667, 0.0, 0.75, 0.0, 0.75, 0.01269, 0.6667, 0.01269, 0.5833, 0.0, 0.6667, 0.0, 0.6667, 0.0, 0.5833, 0.0, 0.5833, 0.0, 0.6667, 0.0, 0.6667, 0.01269, 0.5833, 0.01269, 0.5, 0.0, 0.5833, 0.0, 0.5833, 0.0, 0.5, 0.0, 0.5, 0.0, 0.5833, 0.0, 0.5833, 0.01269, 0.5, 0.01269, 0.4167, 0.0, 0.5, 0.0, 0.5, 0.0, 0.4167, 0.0, 0.4167, 0.0, 0.5, 0.0, 0.5, 0.01269, 0.4167, 0.01269, 0.3333, 0.0, 0.4167, 0.0, 0.4167, 0.0, 0.3333, 0.0, 0.3333, 0.0, 0.4167, 0.0, 0.4167, 0.01269, 0.3333, 0.01269, 0.25, 0.0, 0.3333, 0.0, 0.3333, 0.0, 0.25, 0.0, 0.25, 0.0, 0.3333, 0.0, 0.3333, 0.01269, 0.25, 0.01269, 0.1667, 0.0, 0.25, 0.0, 0.25, 0.0, 0.1667, 0.0, 0.1667, 0.0, 0.25, 0.0, 0.25, 0.01269, 0.1667, 0.01269, 0.08333, 0.0, 0.1667, 0.0, 0.1667, 0.0, 0.08333, 0.0, 0.08333, 0.0, 0.1667, 0.0, 0.1667, 0.01269, 0.08333, 0.01269, 7.451e-08, 0.0, 0.08333, 0.0, 0.08333, 0.0, 0.0004292, 0.0, 0.0004292, 0.0, 0.08333, 0.0, 0.08333, 0.01269, 7.451e-08, 0.01269, 0.0, 0.0, 0.0, 0.0, 0.0, 0.0, 0.0, 0.0, 0.9167, 0.0, 1.0, 0.0, 1.0, 0.0, 0.9167, 0.0, 0.0, 0.0, 0.0, 0.0, 0.0, 0.0, 0.0, 0.0, 0.8333, 0.0, 0.9167, 0.0, 0.9167, 0.0, 0.8333, 0.0, 0.0, 0.0, 0.0, 0.0, 0.0, 0.0, 0.0, 0.0, 0.75, 0.0, 0.8333, 0.0, 0.8333, 0.0, 0.75, 0.0, 0.0, 0.0, 0.0, 0.0, 0.0, 0.0, 0.0, 0.0, 0.6667, 0.0, 0.75, 0.0, 0.75, 0.0, 0.6667, 0.0, 0.0, 0.0, 0.0, 0.0, 0.0, 0.0, 0.0, 0.0, 0.5833, 0.0, 0.6667, 0.0, 0.6667, 0.0, 0.5833, 0.0, 0.0, 0.0, 0.0, 0.0, 0.0, 0.0, 0.0, 0.0, 0.5, 0.0, 0.5833, 0.0, 0.5833, 0.0, 0.5, 0.0, 0.0, 0.0, 0.0, 0.0, 0.0, 0.0, 0.0, 0.0, 0.4167, 0.0, 0.5, 0.0, 0.5, 0.0, 0.4167, 0.0, 0.0, 0.0, 0.0, 0.0, 0.0, 0.0, 0.0, 0.0, 0.3333, 0.0, 0.4167, 0.0, 0.4167, 0.0, 0.3333, 0.0, 0.0, 0.0, 0.0, 0.0, 0.0, 0.0, 0.0, 0.0, 0.25, 0.0, 0.3333, 0.0, 0.3333, 0.0, 0.25, 0.0, 0.0, 0.0, 0.0, 0.0, 0.0, 0.0, 0.0, 0.0, 0.1667, 0.0, 0.25, 0.0, 0.25, 0.0, 0.1667, 0.0, 0.0, 0.0, 0.0, 0.0, 0.0, 0.0, 0.0, 0.0, 0.08333, 0.0, 0.1667, 0.0, 0.1667, 0.0, 0.08333, 0.0, 0.0, 0.0, 0.0, 0.0, 0.0, 0.0, 0.0, 0.0, 7.451e-08, 0.0, 0.08333, 0.0, 0.08333, 0.0, 7.451e-08, 0.0, 0.4167, 0.2811, 0.4167, 0.5, 0.4167, 0.5, 0.4167, 0.2811, 0.4167, 0.25, 0.4167, 0.25, 0.3333, 0.25, 0.3333, 0.25, 0.25, 0.25, 0.3333, 0.25, 0.3333, 0.25, 0.25, 0.25, 0.1667, 0.25, 0.25, 0.25, 0.25, 0.25, 0.1667, 0.25, 0.08333, 0.25, 0.08333, 0.25, 0.08333, 0.2811, 0.08333, 0.2811, 0.4167, 0.2811, 0.4167, 0.2811, 0.4167, 0.25, 0.4167, 0.25, 0.0, 0.0, 0.0, 0.0, 0.0, 0.0, 0.0, 0.0, 0.0, 0.0, 0.0, 0.0, 0.0, 0.0, 0.0, 0.0, 0.6759, 1.0, 0.5833, 1.0, 0.5828, 1.0, 0.6667, 1.0, 0.5833, 1.0, 0.5, 1.0, 0.5, 1.0, 0.5828, 1.0, 0.5, 1.0, 0.4167, 1.0, 0.4171, 1.0, 0.5, 1.0, 0.4167, 1.0, 0.3333, 1.0, 0.3343, 1.0, 0.4171, 1.0, 0.3333, 1.0, 0.25, 1.0, 0.25, 1.0, 0.3343, 1.0, 0.0, 0.0, 0.0, 0.0, 0.0, 0.0, 0.0, 0.0, 0.0, 0.0, 0.0, 0.0, 0.0, 0.0, 0.0, 0.0, 0.3343, 0.75, 0.25, 0.75, 0.25, 0.75, 0.3333, 0.75, 0.4171, 0.75, 0.3343, 0.75, 0.3333, 0.75, 0.4167, 0.75, 0.5, 0.75, 0.4171, 0.75, 0.4167, 0.75, 0.5, 0.75, 0.5828, 0.75, 0.5, 0.75, 0.5, 0.75, 0.5833, 0.75, 0.6667, 0.75, 0.5828, 0.75, 0.5833, 0.75, 0.6759, 0.75, 0.0, 0.0, 0.0, 0.0, 0.0, 0.0, 0.0, 0.0, 0.0, 0.0, 0.0, 0.0, 0.0, 0.0, 0.0, 0.0, 0.0, 0.0, 0.0, 0.0, 0.0, 0.0, 0.0, 0.0, 0.0, 0.0, 0.0, 0.0, 0.0, 0.0, 0.0, 0.0, 0.4167, 0.2811, 0.4167, 0.2811, 0.4167, 0.25, 0.4167, 0.25, 0.42, 0.25, 0.3333, 0.25, 0.3333, 0.2357, 0.4167, 0.2357, 0.1667, 0.25, 0.07671, 0.25, 0.08333, 0.2357, 0.1667, 0.2357, 0.08333, 0.2811, 0.08333, 0.25, 0.08333, 0.25, 0.08333, 0.2811, 0.4167, 0.2811, 0.42, 0.25, 0.4167, 0.2357, 0.5, 0.25, 1.0, 0.25, 1.0, 0.5, 0.9167, 0.5, 0.9167, 0.25, 0.07671, 0.25, 0.08333, 0.2811, 7.451e-08, 0.25, 0.08333, 0.2357, 0.0, 0.0, 0.0, 0.0, 0.0, 0.0, 0.0, 0.0, 0.0, 0.0, 0.0, 0.0, 0.0, 0.0, 0.0, 0.0, 0.0, 0.0, 0.0, 0.0, 0.0, 0.0, 0.0, 0.0, 0.0, 0.0, 0.0, 0.0, 0.0, 0.0, 0.0, 0.0, 0.0, 0.0, 0.0, 0.0, 0.0, 0.0, 0.0, 0.0, 0.0, 0.0, 0.0, 0.0, 0.0, 0.0, 0.0, 0.0, 0.0, 0.0, 0.0, 0.0, 0.0, 0.0, 0.0, 0.0, 0.0, 0.0, 0.0, 0.0, 0.0, 0.0, 0.0, 0.0, 0.0, 0.0, 0.0, 0.0, 0.0, 0.0, 0.0, 0.0, 0.0, 0.0, 0.0, 0.0, 0.0, 0.0, 0.0, 0.0, 0.0, 0.0, 0.0, 0.0, 0.0, 0.0, 0.0, 0.0, 0.0, 0.0, 0.0, 0.0, 0.0, 0.0, 0.0, 0.0, 0.75, 0.25, 0.75, 0.01269, 0.6667, 0.01269, 0.6667, 0.25, 0.6667, 0.25, 0.6667, 0.01269, 0.5833, 0.01269, 0.5833, 0.25, 0.9167, 0.25, 0.8333, 0.25, 0.8333, 0.5, 0.9167, 0.5, 0.5, 0.25, 0.5, 0.01269, 0.4167, 0.01269, 0.4167, 0.2357, 0.5833, 0.25, 0.5, 0.25, 0.5, 0.5, 0.5833, 0.5, 0.4167, 0.01269, 0.3333, 0.01269, 0.3333, 0.2357, 0.4167, 0.2357, 0.3333, 0.01269, 0.25, 0.01269, 0.25, 0.2357, 0.3333, 0.2357, 0.25, 0.01269, 0.1667, 0.01269, 0.1667, 0.2357, 0.25, 0.2357, 0.1667, 0.01269, 0.08333, 0.01269, 0.08333, 0.2357, 0.1667, 0.2357, 1.0, 0.01269, 0.9167, 0.01269, 0.9167, 0.25, 1.0, 0.25, 0.08333, 0.25, 0.1667, 0.25, 0.1667, 0.25, 0.08333, 0.25, 0.9167, 0.01269, 0.8333, 0.01269, 0.8333, 0.25, 0.9167, 0.25, 0.1667, 0.25, 0.1667, 0.25, 0.25, 0.25, 0.25, 0.25, 0.25, 0.2357, 0.1667, 0.2357, 0.1667, 0.25, 0.25, 0.25, 0.25, 0.25, 0.25, 0.25, 0.3333, 0.25, 0.3333, 0.25, 0.3333, 0.2357, 0.25, 0.2357, 0.25, 0.25, 0.3333, 0.25, 0.4167, 0.25, 0.3333, 0.25, 0.3333, 0.25, 0.4167, 0.25, 0.4167, 0.2811, 0.4167, 0.5, 0.5, 0.5, 0.5, 0.25, 0.6667, 0.25, 0.5833, 0.25, 0.5833, 0.5, 0.6667, 0.5, 0.75, 0.25, 0.6667, 0.25, 0.6667, 0.5, 0.75, 0.5, 0.8333, 0.25, 0.8333, 0.01269, 0.75, 0.01269, 0.75, 0.25, 0.8333, 0.25, 0.75, 0.25, 0.75, 0.5, 0.8333, 0.5, 0.08333, 0.01269, 7.451e-08, 0.01269, 7.451e-08, 0.25, 0.08333, 0.2357, 7.451e-08, 0.5, 0.08333, 0.5, 0.08333, 0.2811, 7.451e-08, 0.25, 0.0, 0.0, 0.0, 0.0, 0.0, 0.0, 0.0, 0.0, 0.5, 1.0, 0.5, 1.0, 0.5833, 1.0, 0.5833, 1.0, 0.0, 0.0, 0.0, 0.0, 0.0, 0.0, 0.0, 0.0, 0.0, 0.0, 0.0, 0.0, 0.0, 0.0, 0.0, 0.0, 0.0, 0.0, 0.0, 0.0, 0.0, 0.0, 0.0, 0.0, 0.08333, 0.5, 0.08333, 0.5, 0.08333, 0.2811, 0.08333, 0.2811, 0.4167, 0.2811, 0.4167, 0.2811, 0.4167, 0.5, 0.4167, 0.5, 0.0, 0.0, 0.0, 0.0, 0.0, 0.0, 0.0, 0.0, 0.6667, 0.9375, 0.6667, 0.9375, 0.6667, 0.875, 0.6667, 0.875, 0.0, 0.0, 0.0, 0.0, 0.0, 0.0, 0.0, 0.0, 0.4167, 1.0, 0.4167, 1.0, 0.5, 1.0, 0.5, 1.0, 0.25, 1.0, 0.25, 1.0, 0.3333, 1.0, 0.3333, 1.0, 0.0, 0.0, 0.0, 0.0, 0.0, 0.0, 0.0, 0.0, 0.0, 0.0, 0.0, 0.0, 0.0, 0.0, 0.0, 0.0, 0.0, 0.0, 0.0, 0.0, 0.0, 0.0, 0.0, 0.0, 0.3333, 1.0, 0.3333, 1.0, 0.4167, 1.0, 0.4167, 1.0, 0.4171, 1.0, 0.4167, 0.9375, 0.3333, 0.9375, 0.3343, 1.0, 0.6667, 0.875, 0.6667, 0.875, 0.6667, 0.8125, 0.6667, 0.8125, 0.0, 0.0, 0.0, 0.0, 0.0, 0.0, 0.0, 0.0, 0.6667, 0.875, 0.5833, 0.875, 0.5833, 0.9375, 0.6667, 0.9375, 0.6667, 0.8125, 0.5833, 0.8125, 0.5833, 0.875, 0.6667, 0.875, 0.6759, 0.75, 0.6667, 0.75, 0.5833, 0.75, 0.5833, 0.75, 0.5833, 0.875, 0.5, 0.875, 0.5, 0.9375, 0.5833, 0.9375, 0.5833, 0.8125, 0.5, 0.8125, 0.5, 0.875, 0.5833, 0.875, 0.5833, 0.75, 0.5833, 0.75, 0.5, 0.75, 0.5, 0.75, 0.5, 0.875, 0.4167, 0.875, 0.4167, 0.9375, 0.5, 0.9375, 0.5, 0.8125, 0.4167, 0.8125, 0.4167, 0.875, 0.5, 0.875, 0.5, 0.75, 0.5, 0.75, 0.4167, 0.75, 0.4167, 0.75, 0.4167, 0.875, 0.3333, 0.875, 0.3333, 0.9375, 0.4167, 0.9375, 0.4167, 0.8125, 0.3333, 0.8125, 0.3333, 0.875, 0.4167, 0.875, 0.4167, 0.75, 0.4167, 0.75, 0.3333, 0.75, 0.3333, 0.75, 0.3333, 0.875, 0.25, 0.875, 0.25, 0.9375, 0.3333, 0.9375, 0.3333, 0.8125, 0.25, 0.8125, 0.25, 0.875, 0.3333, 0.875, 0.3333, 0.75, 0.3333, 0.75, 0.25, 0.75, 0.25, 0.75, 0.0, 0.0, 0.0, 0.0, 0.0, 0.0, 0.0, 0.0, 0.5833, 1.0, 0.5833, 1.0, 0.6667, 1.0, 0.6759, 1.0, 0.6667, 0.75, 0.6667, 0.8125, 0.6667, 0.8125, 0.6667, 0.75, 0.0, 0.0, 0.0, 0.0, 0.0, 0.0, 0.0, 0.0, 0.0, 0.0, 0.0, 0.0, 0.0, 0.0, 0.0, 0.0, 0.0, 0.0, 0.0, 0.0, 0.0, 0.0, 0.0, 0.0, 0.0, 0.0, 0.0, 0.0, 0.0, 0.0, 0.0, 0.0, 0.0, 0.0, 0.0, 0.0, 0.0, 0.0, 0.0, 0.0, 0.0, 0.0, 0.0, 0.0, 0.0, 0.0, 0.0, 0.0, 0.0, 0.0, 0.0, 0.0, 0.0, 0.0, 0.0, 0.0, 0.0, 0.0, 0.0, 0.0, 0.0, 0.0, 0.0, 0.0, 0.6667, 1.0, 0.6667, 0.9375, 0.6667, 0.9375, 0.6667, 1.0, 0.08333, 0.25, 0.1667, 0.25, 0.1667, 0.25, 0.08333, 0.25, 0.5, 0.75, 0.5, 0.8125, 0.5833, 0.8125, 0.5828, 0.75, 0.0, 0.0, 0.0, 0.0, 0.0, 0.0, 0.0, 0.0, 0.0, 0.0, 0.0, 0.0, 0.0, 0.0, 0.0, 0.0, 0.3343, 0.75, 0.3333, 0.8125, 0.4167, 0.8125, 0.4171, 0.75, 0.0, 0.0, 0.0, 0.0, 0.0, 0.0, 0.0, 0.0, 0.0, 0.0, 0.0, 0.0, 0.0, 0.0, 0.0, 0.0, 0.0, 0.0, 0.0, 0.0, 0.0, 0.0, 0.0, 0.0, 0.5828, 0.75, 0.5833, 0.8125, 0.6667, 0.8125, 0.6667, 0.75, 0.0, 0.0, 0.0, 0.0, 0.0, 0.0, 0.0, 0.0, 0.4171, 0.75, 0.4167, 0.8125, 0.5, 0.8125, 0.5, 0.75, 0.0, 0.0, 0.0, 0.0, 0.0, 0.0, 0.0, 0.0, 0.25, 0.75, 0.25, 0.8125, 0.3333, 0.8125, 0.3343, 0.75, 0.0, 0.0, 0.0, 0.0, 0.0, 0.0, 0.0, 0.0, 0.6667, 1.0, 0.6667, 0.9375, 0.5833, 0.9375, 0.5828, 1.0, 0.5828, 1.0, 0.5833, 0.9375, 0.5, 0.9375, 0.5, 1.0, 0.0, 0.0, 0.0, 0.0, 0.0, 0.0, 0.0, 0.0, 0.5, 1.0, 0.5, 0.9375, 0.4167, 0.9375, 0.4171, 1.0, 0.3343, 1.0, 0.3333, 0.9375, 0.25, 0.9375, 0.25, 1.0, 0.5833, 0.25, 0.5833, 0.01269, 0.5, 0.01269, 0.5, 0.25, 1.0, 0.0, 1.0, 0.0, 0.9167, 0.0, 0.9167, 0.0, 0.9167, 0.0, 0.9167, 0.0, 0.8333, 0.0, 0.8333, 0.0, 0.8333, 0.0, 0.8333, 0.0, 0.75, 0.0, 0.75, 0.0, 0.75, 0.0, 0.75, 0.0, 0.6667, 0.0, 0.6667, 0.0, 0.6667, 0.0, 0.6667, 0.0, 0.5833, 0.0, 0.5833, 0.0, 0.5833, 0.0, 0.5833, 0.0, 0.5, 0.0, 0.5, 0.0, 0.5, 0.0, 0.5, 0.0, 0.4167, 0.0, 0.4167, 0.0, 0.4167, 0.0, 0.4167, 0.0, 0.3333, 0.0, 0.3333, 0.0, 0.3333, 0.0, 0.3333, 0.0, 0.25, 0.0, 0.25, 0.0, 0.25, 0.0, 0.25, 0.0, 0.1667, 0.0, 0.1667, 0.0, 0.1667, 0.0, 0.1667, 0.0, 0.08333, 0.0, 0.08333, 0.0, 0.08333, 0.0, 0.08333, 0.0, 7.451e-08, 0.0, 7.451e-08, 0.0, 0.08333, 0.5, 0.08333, 0.5, 0.08333, 0.2811, 0.08333, 0.2811, 0.0, 0.0, 0.0, 0.0, 0.0, 0.0, 0.0, 0.0, 0.0, 0.0, 0.0, 0.0, 0.0, 0.0, 0.0, 0.0, 0.0, 0.0, 0.0, 0.0, 0.0, 0.0, 0.0, 0.0, 0.6667, 1.0, 0.6667, 1.0, 0.5833, 1.0, 0.5856, 1.0, 0.0, 0.0, 0.0, 0.0, 0.0, 0.0, 0.0, 0.0, 0.5833, 1.0, 0.5833, 1.0, 0.5, 1.0, 0.5, 1.0, 0.0, 0.0, 0.0, 0.0, 0.0, 0.0, 0.0, 0.0, 0.5, 1.0, 0.5, 1.0, 0.4167, 1.0, 0.4167, 1.0, 0.0, 0.0, 0.0, 0.0, 0.0, 0.0, 0.0, 0.0, 0.4144, 1.0, 0.4167, 1.0, 0.3333, 1.0, 0.3333, 1.0, 0.0, 0.0, 0.0, 0.0, 0.0, 0.0, 0.0, 0.0, 0.3298, 1.0, 0.3333, 1.0, 0.25, 1.0, 0.25, 1.0, 0.3333, 0.75, 0.3298, 0.75, 0.25, 0.75, 0.25, 0.75, 0.0, 0.0, 0.0, 0.0, 0.0, 0.0, 0.0, 0.0, 0.4167, 0.75, 0.4144, 0.75, 0.3333, 0.75, 0.3333, 0.75, 0.0, 0.0, 0.0, 0.0, 0.0, 0.0, 0.0, 0.0, 0.5, 0.75, 0.5, 0.75, 0.4167, 0.75, 0.4167, 0.75, 0.0, 0.0, 0.0, 0.0, 0.0, 0.0, 0.0, 0.0, 0.5833, 0.75, 0.5833, 0.75, 0.5, 0.75, 0.5, 0.75, 0.0, 0.0, 0.0, 0.0, 0.0, 0.0, 0.0, 0.0, 0.6667, 0.75, 0.6667, 0.75, 0.5856, 0.75, 0.5833, 0.75, 0.0, 0.0, 0.0, 0.0, 0.0, 0.0, 0.0, 0.0, 0.0, 0.0, 0.0, 0.0, 0.0, 0.0, 0.0, 0.0, 0.0, 0.0, 0.0, 0.0, 0.0, 0.0, 0.0, 0.0, 0.9167, 0.0, 0.9167, 0.0, 0.9996, 0.0, 1.0, 0.0, 0.9167, 0.0, 0.9167, 0.01269, 1.0, 0.01269, 0.9996, 0.0, 0.8333, 0.0, 0.8333, 0.0, 0.9167, 0.0, 0.9167, 0.0, 0.8333, 0.0, 0.8333, 0.01269, 0.9167, 0.01269, 0.9167, 0.0, 0.75, 0.0, 0.75, 0.0, 0.8333, 0.0, 0.8333, 0.0, 0.75, 0.0, 0.75, 0.01269, 0.8333, 0.01269, 0.8333, 0.0, 0.6667, 0.0, 0.6667, 0.0, 0.75, 0.0, 0.75, 0.0, 0.6667, 0.0, 0.6667, 0.01269, 0.75, 0.01269, 0.75, 0.0, 0.5833, 0.0, 0.5833, 0.0, 0.6667, 0.0, 0.6667, 0.0, 0.5833, 0.0, 0.5833, 0.01269, 0.6667, 0.01269, 0.6667, 0.0, 0.5, 0.0, 0.5, 0.0, 0.5833, 0.0, 0.5833, 0.0, 0.5, 0.0, 0.5, 0.01269, 0.5833, 0.01269, 0.5833, 0.0, 0.4167, 0.0, 0.4167, 0.0, 0.5, 0.0, 0.5, 0.0, 0.4167, 0.0, 0.4167, 0.01269, 0.5, 0.01269, 0.5, 0.0, 0.3333, 0.0, 0.3333, 0.0, 0.4167, 0.0, 0.4167, 0.0, 0.3333, 0.0, 0.3333, 0.01269, 0.4167, 0.01269, 0.4167, 0.0, 0.25, 0.0, 0.25, 0.0, 0.3333, 0.0, 0.3333, 0.0, 0.25, 0.0, 0.25, 0.01269, 0.3333, 0.01269, 0.3333, 0.0, 0.1667, 0.0, 0.1667, 0.0, 0.25, 0.0, 0.25, 0.0, 0.1667, 0.0, 0.1667, 0.01269, 0.25, 0.01269, 0.25, 0.0, 0.08333, 0.0, 0.08333, 0.0, 0.1667, 0.0, 0.1667, 0.0, 0.08333, 0.0, 0.08333, 0.01269, 0.1667, 0.01269, 0.1667, 0.0, 7.451e-08, 0.0, 0.0004292, 0.0, 0.08333, 0.0, 0.08333, 0.0, 0.0004292, 0.0, 7.451e-08, 0.01269, 0.08333, 0.01269, 0.08333, 0.0, 0.0, 0.0, 0.0, 0.0, 0.0, 0.0, 0.0, 0.0, 0.9167, 0.0, 0.9167, 0.0, 1.0, 0.0, 1.0, 0.0, 0.0, 0.0, 0.0, 0.0, 0.0, 0.0, 0.0, 0.0, 0.8333, 0.0, 0.8333, 0.0, 0.9167, 0.0, 0.9167, 0.0, 0.0, 0.0, 0.0, 0.0, 0.0, 0.0, 0.0, 0.0, 0.75, 0.0, 0.75, 0.0, 0.8333, 0.0, 0.8333, 0.0, 0.0, 0.0, 0.0, 0.0, 0.0, 0.0, 0.0, 0.0, 0.6667, 0.0, 0.6667, 0.0, 0.75, 0.0, 0.75, 0.0, 0.0, 0.0, 0.0, 0.0, 0.0, 0.0, 0.0, 0.0, 0.5833, 0.0, 0.5833, 0.0, 0.6667, 0.0, 0.6667, 0.0, 0.0, 0.0, 0.0, 0.0, 0.0, 0.0, 0.0, 0.0, 0.5, 0.0, 0.5, 0.0, 0.5833, 0.0, 0.5833, 0.0, 0.0, 0.0, 0.0, 0.0, 0.0, 0.0, 0.0, 0.0, 0.4167, 0.0, 0.4167, 0.0, 0.5, 0.0, 0.5, 0.0, 0.0, 0.0, 0.0, 0.0, 0.0, 0.0, 0.0, 0.0, 0.3333, 0.0, 0.3333, 0.0, 0.4167, 0.0, 0.4167, 0.0, 0.0, 0.0, 0.0, 0.0, 0.0, 0.0, 0.0, 0.0, 0.25, 0.0, 0.25, 0.0, 0.3333, 0.0, 0.3333, 0.0, 0.0, 0.0, 0.0, 0.0, 0.0, 0.0, 0.0, 0.0, 0.1667, 0.0, 0.1667, 0.0, 0.25, 0.0, 0.25, 0.0, 0.0, 0.0, 0.0, 0.0, 0.0, 0.0, 0.0, 0.0, 0.08333, 0.0, 0.08333, 0.0, 0.1667, 0.0, 0.1667, 0.0, 0.0, 0.0, 0.0, 0.0, 0.0, 0.0, 0.0, 0.0, 7.451e-08, 0.0, 7.451e-08, 0.0, 0.08333, 0.0, 0.08333, 0.0, 0.4167, 0.2811, 0.4167, 0.2811, 0.4167, 0.5, 0.4167, 0.5, 0.4167, 0.25, 0.3333, 0.25, 0.3333, 0.25, 0.4167, 0.25, 0.25, 0.25, 0.25, 0.25, 0.3333, 0.25, 0.3333, 0.25, 0.1667, 0.25, 0.1667, 0.25, 0.25, 0.25, 0.25, 0.25, 0.08333, 0.25, 0.08333, 0.2811, 0.08333, 0.2811, 0.08333, 0.25, 0.4167, 0.2811, 0.4167, 0.25, 0.4167, 0.25, 0.4167, 0.2811, 0.0, 0.0, 0.0, 0.0, 0.0, 0.0, 0.0, 0.0, 0.0, 0.0, 0.0, 0.0, 0.0, 0.0, 0.0, 0.0, 0.6759, 1.0, 0.6667, 1.0, 0.5828, 1.0, 0.5833, 1.0, 0.5833, 1.0, 0.5828, 1.0, 0.5, 1.0, 0.5, 1.0, 0.5, 1.0, 0.5, 1.0, 0.4171, 1.0, 0.4167, 1.0, 0.4167, 1.0, 0.4171, 1.0, 0.3343, 1.0, 0.3333, 1.0, 0.3333, 1.0, 0.3343, 1.0, 0.25, 1.0, 0.25, 1.0, 0.0, 0.0, 0.0, 0.0, 0.0, 0.0, 0.0, 0.0, 0.0, 0.0, 0.0, 0.0, 0.0, 0.0, 0.0, 0.0, 0.3343, 0.75, 0.3333, 0.75, 0.25, 0.75, 0.25, 0.75, 0.4171, 0.75, 0.4167, 0.75, 0.3333, 0.75, 0.3343, 0.75, 0.5, 0.75, 0.5, 0.75, 0.4167, 0.75, 0.4171, 0.75, 0.5828, 0.75, 0.5833, 0.75, 0.5, 0.75, 0.5, 0.75, 0.6667, 0.75, 0.6759, 0.75, 0.5833, 0.75, 0.5828, 0.75, 0.0, 0.0, 0.0, 0.0, 0.0, 0.0, 0.0, 0.0, 0.0, 0.0, 0.0, 0.0, 0.0, 0.0, 0.0, 0.0, 0.0, 0.0, 0.0, 0.0, 0.0, 0.0, 0.0, 0.0, 0.0, 0.0, 0.0, 0.0, 0.0, 0.0, 0.0, 0.0, 0.4167, 0.2811, 0.4167, 0.25, 0.4167, 0.25, 0.4167, 0.2811, 0.42, 0.25, 0.4167, 0.2357, 0.3333, 0.2357, 0.3333, 0.25, 0.1667, 0.25, 0.1667, 0.2357, 0.08333, 0.2357, 0.07671, 0.25, 0.08333, 0.2811, 0.08333, 0.2811, 0.08333, 0.25, 0.08333, 0.25, 0.4167, 0.2811, 0.5, 0.25, 0.4167, 0.2357, 0.42, 0.25, 1.0, 0.25, 0.9167, 0.25, 0.9167, 0.5, 1.0, 0.5, 0.07671, 0.25, 0.08333, 0.2357, 7.451e-08, 0.25, 0.08333, 0.2811, 0.0, 0.0, 0.0, 0.0, 0.0, 0.0, 0.0, 0.0, 0.0, 0.0, 0.0, 0.0, 0.0, 0.0, 0.0, 0.0, 0.0, 0.0, 0.0, 0.0, 0.0, 0.0, 0.0, 0.0, 0.0, 0.0, 0.0, 0.0, 0.0, 0.0, 0.0, 0.0, 0.0, 0.0, 0.0, 0.0, 0.0, 0.0, 0.0, 0.0, 0.0, 0.0, 0.0, 0.0, 0.0, 0.0, 0.0, 0.0, 0.0, 0.0, 0.0, 0.0, 0.0, 0.0, 0.0, 0.0, 0.0, 0.0, 0.0, 0.0, 0.0, 0.0, 0.0, 0.0, 0.0, 0.0, 0.0, 0.0, 0.0, 0.0, 0.0, 0.0, 0.0, 0.0, 0.0, 0.0, 0.0, 0.0, 0.0, 0.0, 0.0, 0.0, 0.0, 0.0, 0.0, 0.0, 0.0, 0.0, 0.0, 0.0, 0.0, 0.0, 0.0, 0.0, 0.0, 0.0])
me_cylinder_001.update()

# ---- objects
ob_light = bpy.data.objects.new('Light', light_light)
ob_camera = bpy.data.objects.new('Camera', cam_camera)
ob_metal_part_001 = bpy.data.objects.new('Metal Part.001', me_cylinder_001)

# ---- transforms, parenting, visibility, modifiers, constraints
ob_light.location = (4.076, -3.061, 4.155)
ob_light.rotation_euler = (0.6503, 0.05522, 1.866)
ob_light.lock_rotations_4d = False
ob_light.empty_display_type = 'ARROWS'
ob_light.color = (0.0, 0.0, 0.0, 0.0)
ob_light.lineart.crease_threshold = 0.0
ob_camera.location = (7.359, -6.926, 5.465)
ob_camera.rotation_euler = (1.109, 0.0, 0.8149)
ob_camera.lock_rotations_4d = False
ob_camera.empty_display_type = 'ARROWS'
ob_camera.color = (0.0, 0.0, 0.0, 0.0)
ob_camera.display_type = 'WIRE'
ob_camera.lineart.crease_threshold = 0.0
ob_metal_part_001.location = (0.0, 0.0, 0.0)
_m = ob_metal_part_001.modifiers.new('Subdivision', 'SUBSURF')
_m.levels = 2
_m = ob_metal_part_001.modifiers.new('Auto Smooth', 'NODES')
_m.node_group = ng_auto_smooth
_gi = [s.identifier for s in ng_auto_smooth.interface.items_tree if s.item_type == 'SOCKET' and s.in_out == 'INPUT']
_m[_gi[1]] = 1.047  # Angle

# ---- collection membership
col_collection.objects.link(ob_light)
col_collection.objects.link(ob_camera)
col_metal_part.objects.link(ob_metal_part_001)

# ---- scene / render settings (as saved in the file)
scene.camera = ob_camera
scene.frame_start = 1; scene.frame_end = 250; scene.frame_set(1)
scene.render.engine = 'BLENDER_EEVEE_NEXT'
scene.cycles.sampling_pattern = 'TABULATED_SOBOL'
scene.view_settings.view_transform = 'Filmic'
bpy.context.view_layer.update()
